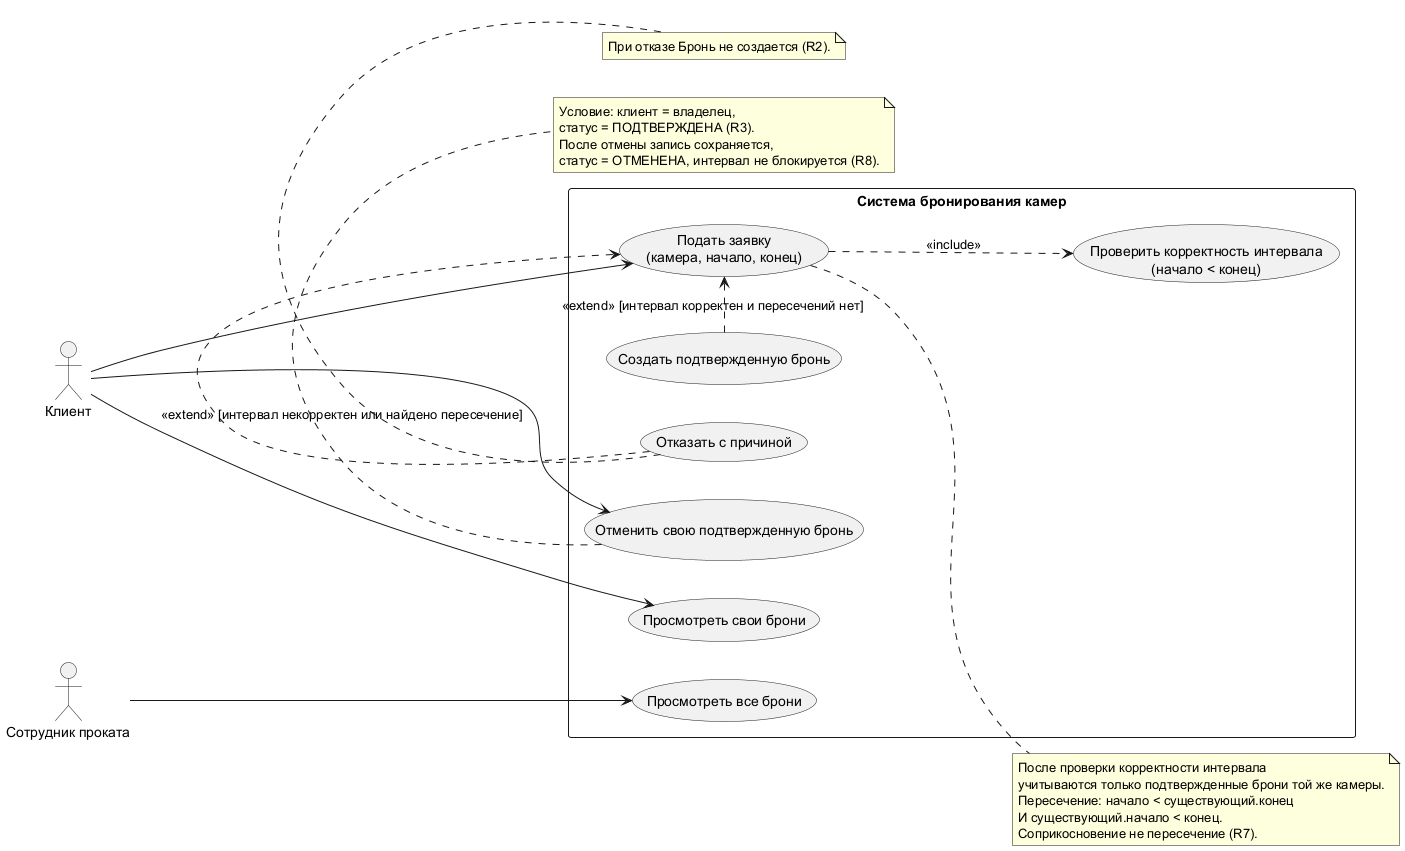

The diagram above was rendered by PlantUML. Its source (embedded in the PNG):
@startuml
left to right direction
skinparam packageStyle rectangle

actor "Клиент" as Client
actor "Сотрудник проката" as Employee

rectangle "Система бронирования камер" {
  usecase "Подать заявку\n(камера, начало, конец)" as UC_Submit
  usecase "Проверить корректность интервала\n(начало < конец)" as UC_ValidateInterval
  usecase "Создать подтвержденную бронь" as UC_Create
  usecase "Отказать с причиной" as UC_Refuse
  usecase "Просмотреть свои брони" as UC_MyBookings
  usecase "Отменить свою подтвержденную бронь" as UC_Cancel
  usecase "Просмотреть все брони" as UC_AllBookings
}

Client --> UC_Submit
Client --> UC_MyBookings
Client --> UC_Cancel
Employee --> UC_AllBookings

UC_Submit ..> UC_ValidateInterval : <<include>>
UC_Create .> UC_Submit : <<extend>> [интервал корректен и пересечений нет]
UC_Refuse .> UC_Submit : <<extend>> [интервал некорректен или найдено пересечение]

note right of UC_Submit
  После проверки корректности интервала
  учитываются только подтвержденные брони той же камеры.
  Пересечение: начало < существующий.конец
  И существующий.начало < конец.
  Соприкосновение не пересечение (R7).
end note

note bottom of UC_Cancel
  Условие: клиент = владелец,
  статус = ПОДТВЕРЖДЕНА (R3).
  После отмены запись сохраняется,
  статус = ОТМЕНЕНА, интервал не блокируется (R8).
end note

note bottom of UC_Refuse
  При отказе Бронь не создается (R2).
end note
@enduml